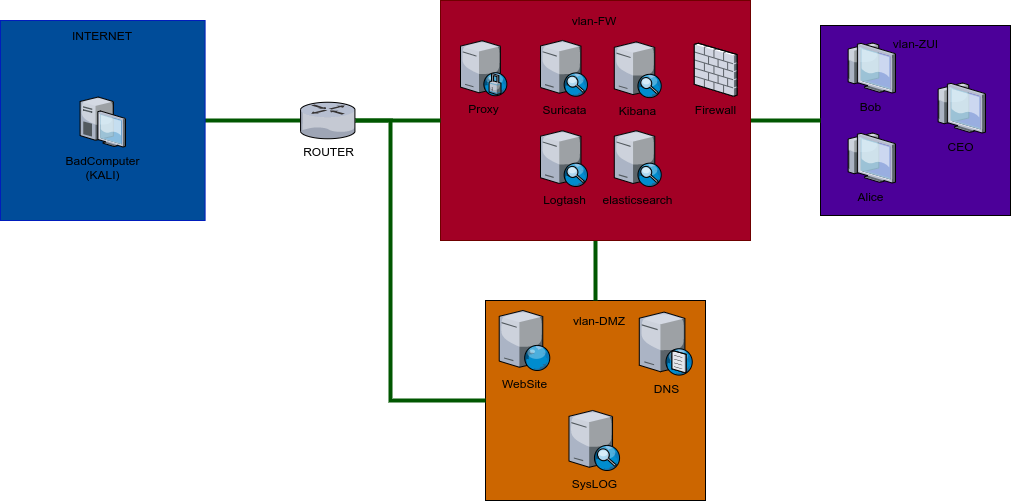

The diagram above was exported from draw.io. Its source (the exported page's mxGraphModel, read from the mxfile embedded in the PNG):
<mxGraphModel dx="1765" dy="518" grid="1" gridSize="10" guides="1" tooltips="1" connect="1" arrows="1" fold="1" page="1" pageScale="1" pageWidth="827" pageHeight="1169" math="0" shadow="0">
  <root>
    <mxCell id="0" />
    <mxCell id="1" parent="0" />
    <mxCell id="31" value="" style="whiteSpace=wrap;html=1;aspect=fixed;fillColor=#4C0099;" parent="1" vertex="1">
      <mxGeometry x="720" y="85" width="190" height="190" as="geometry" />
    </mxCell>
    <mxCell id="18" value="" style="rounded=0;whiteSpace=wrap;html=1;fillColor=#CC6600;" parent="1" vertex="1">
      <mxGeometry x="385" y="360" width="220" height="200" as="geometry" />
    </mxCell>
    <mxCell id="20" style="edgeStyle=orthogonalEdgeStyle;rounded=0;orthogonalLoop=1;jettySize=auto;html=1;endArrow=none;endFill=0;fillColor=#008a00;strokeColor=#005700;strokeWidth=4;" parent="1" source="11" target="18" edge="1">
      <mxGeometry relative="1" as="geometry" />
    </mxCell>
    <mxCell id="32" style="edgeStyle=orthogonalEdgeStyle;rounded=0;orthogonalLoop=1;jettySize=auto;html=1;exitX=1;exitY=0.5;exitDx=0;exitDy=0;endArrow=none;endFill=0;fillColor=#008a00;strokeColor=#005700;strokeWidth=4;" parent="1" source="11" target="31" edge="1">
      <mxGeometry relative="1" as="geometry" />
    </mxCell>
    <mxCell id="11" value="" style="rounded=0;whiteSpace=wrap;html=1;fillColor=#a20025;strokeColor=#6F0000;fontColor=#ffffff;" parent="1" vertex="1">
      <mxGeometry x="340" y="60" width="310" height="240" as="geometry" />
    </mxCell>
    <mxCell id="40" value="" style="edgeStyle=orthogonalEdgeStyle;rounded=0;orthogonalLoop=1;jettySize=auto;html=1;endArrow=none;endFill=0;strokeWidth=4;fillColor=#008a00;strokeColor=#005700;" parent="1" source="8" target="36" edge="1">
      <mxGeometry relative="1" as="geometry" />
    </mxCell>
    <mxCell id="8" value="" style="rounded=0;whiteSpace=wrap;html=1;strokeColor=#001DBC;fontColor=#ffffff;fillColor=#004C99;" parent="1" vertex="1">
      <mxGeometry x="-100" y="80" width="204.59" height="200" as="geometry" />
    </mxCell>
    <mxCell id="2" value="BadComputer&lt;br&gt;(KALI)" style="verticalLabelPosition=bottom;aspect=fixed;html=1;verticalAlign=top;strokeColor=none;align=center;outlineConnect=0;shape=mxgraph.citrix.desktop;" parent="1" vertex="1">
      <mxGeometry x="-20.409999999999997" y="156.5" width="45.41" height="50" as="geometry" />
    </mxCell>
    <mxCell id="3" value="Firewall" style="verticalLabelPosition=bottom;aspect=fixed;html=1;verticalAlign=top;strokeColor=none;align=center;outlineConnect=0;shape=mxgraph.citrix.firewall;" parent="1" vertex="1">
      <mxGeometry x="593.79" y="102.75" width="42.74" height="53" as="geometry" />
    </mxCell>
    <mxCell id="9" value="INTERNET" style="text;html=1;strokeColor=none;fillColor=none;align=center;verticalAlign=middle;whiteSpace=wrap;rounded=0;" parent="1" vertex="1">
      <mxGeometry x="-17.69999999999999" y="85" width="40" height="20" as="geometry" />
    </mxCell>
    <mxCell id="12" value="vlan-FW" style="text;html=1;strokeColor=none;fillColor=none;align=center;verticalAlign=middle;whiteSpace=wrap;rounded=0;" parent="1" vertex="1">
      <mxGeometry x="464" y="70.25" width="60" height="20" as="geometry" />
    </mxCell>
    <mxCell id="14" value="Proxy" style="verticalLabelPosition=bottom;aspect=fixed;html=1;verticalAlign=top;strokeColor=none;align=center;outlineConnect=0;shape=mxgraph.citrix.proxy_server;fillColor=#0000CC;" parent="1" vertex="1">
      <mxGeometry x="359.99999999999994" y="100.25" width="46.75" height="55" as="geometry" />
    </mxCell>
    <mxCell id="17" value="WebSite" style="verticalLabelPosition=bottom;aspect=fixed;html=1;verticalAlign=top;strokeColor=none;align=center;outlineConnect=0;shape=mxgraph.citrix.web_server;fillColor=#0000CC;" parent="1" vertex="1">
      <mxGeometry x="398.72" y="370" width="51" height="60" as="geometry" />
    </mxCell>
    <mxCell id="21" value="DNS" style="verticalLabelPosition=bottom;aspect=fixed;html=1;verticalAlign=top;strokeColor=none;align=center;outlineConnect=0;shape=mxgraph.citrix.dns_server;fillColor=#CC6600;" parent="1" vertex="1">
      <mxGeometry x="538.79" y="370" width="53.42" height="64.59" as="geometry" />
    </mxCell>
    <mxCell id="23" value="SysLOG" style="verticalLabelPosition=bottom;aspect=fixed;html=1;verticalAlign=top;strokeColor=none;align=center;outlineConnect=0;shape=mxgraph.citrix.edgesight_server;fillColor=#CC6600;" parent="1" vertex="1">
      <mxGeometry x="468.5" y="470" width="51" height="60" as="geometry" />
    </mxCell>
    <mxCell id="25" value="vlan-DMZ" style="text;html=1;strokeColor=none;fillColor=none;align=center;verticalAlign=middle;whiteSpace=wrap;rounded=0;" parent="1" vertex="1">
      <mxGeometry x="458.78999999999996" y="370" width="80" height="20" as="geometry" />
    </mxCell>
    <mxCell id="28" value="Bob" style="verticalLabelPosition=bottom;aspect=fixed;html=1;verticalAlign=top;strokeColor=none;align=center;outlineConnect=0;shape=mxgraph.citrix.thin_client;fillColor=#004C99;" parent="1" vertex="1">
      <mxGeometry x="745" y="102.5" width="50" height="50" as="geometry" />
    </mxCell>
    <mxCell id="29" value="Alice" style="verticalLabelPosition=bottom;aspect=fixed;html=1;verticalAlign=top;strokeColor=none;align=center;outlineConnect=0;shape=mxgraph.citrix.thin_client;fillColor=#004C99;" parent="1" vertex="1">
      <mxGeometry x="745" y="192.5" width="50" height="50" as="geometry" />
    </mxCell>
    <mxCell id="30" value="CEO" style="verticalLabelPosition=bottom;aspect=fixed;html=1;verticalAlign=top;strokeColor=none;align=center;outlineConnect=0;shape=mxgraph.citrix.thin_client;fillColor=#004C99;" parent="1" vertex="1">
      <mxGeometry x="835" y="142.5" width="50" height="50" as="geometry" />
    </mxCell>
    <mxCell id="33" value="vlan-ZUI" style="text;html=1;strokeColor=none;fillColor=none;align=center;verticalAlign=middle;whiteSpace=wrap;rounded=0;" parent="1" vertex="1">
      <mxGeometry x="787.5" y="92.5" width="55" height="20" as="geometry" />
    </mxCell>
    <mxCell id="39" style="edgeStyle=orthogonalEdgeStyle;rounded=0;orthogonalLoop=1;jettySize=auto;html=1;entryX=0;entryY=0.5;entryDx=0;entryDy=0;strokeWidth=4;endArrow=none;endFill=0;fillColor=#008a00;strokeColor=#005700;" parent="1" source="36" target="11" edge="1">
      <mxGeometry relative="1" as="geometry" />
    </mxCell>
    <mxCell id="48" style="edgeStyle=orthogonalEdgeStyle;rounded=0;orthogonalLoop=1;jettySize=auto;html=1;entryX=0;entryY=0.5;entryDx=0;entryDy=0;fillColor=#008a00;strokeColor=#005700;strokeWidth=4;endArrow=none;endFill=0;" edge="1" parent="1" source="36" target="18">
      <mxGeometry relative="1" as="geometry">
        <Array as="points">
          <mxPoint x="290" y="180" />
          <mxPoint x="290" y="460" />
        </Array>
      </mxGeometry>
    </mxCell>
    <mxCell id="36" value="ROUTER" style="verticalLabelPosition=bottom;aspect=fixed;html=1;verticalAlign=top;strokeColor=none;align=center;outlineConnect=0;shape=mxgraph.citrix.router;" parent="1" vertex="1">
      <mxGeometry x="200" y="161.75" width="55" height="36.5" as="geometry" />
    </mxCell>
    <mxCell id="43" value="Suricata" style="verticalLabelPosition=bottom;aspect=fixed;html=1;verticalAlign=top;strokeColor=none;align=center;outlineConnect=0;shape=mxgraph.citrix.edgesight_server;" vertex="1" parent="1">
      <mxGeometry x="440" y="100" width="47.39" height="55.75" as="geometry" />
    </mxCell>
    <mxCell id="44" value="Kibana" style="verticalLabelPosition=bottom;aspect=fixed;html=1;verticalAlign=top;strokeColor=none;align=center;outlineConnect=0;shape=mxgraph.citrix.edgesight_server;" vertex="1" parent="1">
      <mxGeometry x="513.7900000000001" y="101.38" width="47.39" height="55.75" as="geometry" />
    </mxCell>
    <mxCell id="45" value="Logtash" style="verticalLabelPosition=bottom;aspect=fixed;html=1;verticalAlign=top;strokeColor=none;align=center;outlineConnect=0;shape=mxgraph.citrix.edgesight_server;" vertex="1" parent="1">
      <mxGeometry x="440" y="190.25" width="47.39" height="55.75" as="geometry" />
    </mxCell>
    <mxCell id="46" value="elasticsearch" style="verticalLabelPosition=bottom;aspect=fixed;html=1;verticalAlign=top;strokeColor=none;align=center;outlineConnect=0;shape=mxgraph.citrix.edgesight_server;" vertex="1" parent="1">
      <mxGeometry x="513.79" y="190.25" width="47.39" height="55.75" as="geometry" />
    </mxCell>
  </root>
</mxGraphModel>